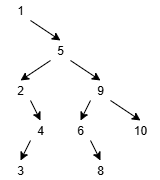

The diagram above was exported from draw.io. Its source (the exported page's mxGraphModel, read from the mxfile embedded in the PNG):
<mxGraphModel dx="859" dy="443" grid="1" gridSize="10" guides="1" tooltips="1" connect="1" arrows="1" fold="1" page="1" pageScale="1" pageWidth="1100" pageHeight="850" math="0" shadow="0">
  <root>
    <mxCell id="0" />
    <mxCell id="1" parent="0" />
    <mxCell id="2CGqoBQS5-ocm_fyfNtl-9" style="edgeStyle=none;rounded=0;orthogonalLoop=1;jettySize=auto;html=1;exitX=0.75;exitY=1;exitDx=0;exitDy=0;entryX=0.5;entryY=0;entryDx=0;entryDy=0;" edge="1" parent="1" source="2CGqoBQS5-ocm_fyfNtl-1" target="2CGqoBQS5-ocm_fyfNtl-6">
      <mxGeometry relative="1" as="geometry" />
    </mxCell>
    <mxCell id="2CGqoBQS5-ocm_fyfNtl-1" value="1" style="text;html=1;align=center;verticalAlign=middle;whiteSpace=wrap;rounded=0;" vertex="1" parent="1">
      <mxGeometry x="500" y="120" width="40" height="20" as="geometry" />
    </mxCell>
    <mxCell id="2CGqoBQS5-ocm_fyfNtl-10" style="edgeStyle=none;rounded=0;orthogonalLoop=1;jettySize=auto;html=1;exitX=0.75;exitY=1;exitDx=0;exitDy=0;entryX=0.5;entryY=0;entryDx=0;entryDy=0;" edge="1" parent="1" source="2CGqoBQS5-ocm_fyfNtl-6" target="2CGqoBQS5-ocm_fyfNtl-7">
      <mxGeometry relative="1" as="geometry" />
    </mxCell>
    <mxCell id="2CGqoBQS5-ocm_fyfNtl-13" style="edgeStyle=none;rounded=0;orthogonalLoop=1;jettySize=auto;html=1;exitX=0.25;exitY=1;exitDx=0;exitDy=0;entryX=0.5;entryY=0;entryDx=0;entryDy=0;" edge="1" parent="1" source="2CGqoBQS5-ocm_fyfNtl-6" target="2CGqoBQS5-ocm_fyfNtl-11">
      <mxGeometry relative="1" as="geometry" />
    </mxCell>
    <mxCell id="2CGqoBQS5-ocm_fyfNtl-6" value="5" style="text;html=1;align=center;verticalAlign=middle;whiteSpace=wrap;rounded=0;" vertex="1" parent="1">
      <mxGeometry x="540" y="160" width="40" height="20" as="geometry" />
    </mxCell>
    <mxCell id="2CGqoBQS5-ocm_fyfNtl-18" style="edgeStyle=none;rounded=0;orthogonalLoop=1;jettySize=auto;html=1;exitX=0.75;exitY=1;exitDx=0;exitDy=0;entryX=0.5;entryY=0;entryDx=0;entryDy=0;" edge="1" parent="1" source="2CGqoBQS5-ocm_fyfNtl-7" target="2CGqoBQS5-ocm_fyfNtl-17">
      <mxGeometry relative="1" as="geometry" />
    </mxCell>
    <mxCell id="2CGqoBQS5-ocm_fyfNtl-21" style="edgeStyle=none;rounded=0;orthogonalLoop=1;jettySize=auto;html=1;exitX=0.25;exitY=1;exitDx=0;exitDy=0;entryX=0.5;entryY=0;entryDx=0;entryDy=0;" edge="1" parent="1" source="2CGqoBQS5-ocm_fyfNtl-7" target="2CGqoBQS5-ocm_fyfNtl-19">
      <mxGeometry relative="1" as="geometry" />
    </mxCell>
    <mxCell id="2CGqoBQS5-ocm_fyfNtl-7" value="9" style="text;html=1;align=center;verticalAlign=middle;whiteSpace=wrap;rounded=0;" vertex="1" parent="1">
      <mxGeometry x="580" y="200" width="40" height="20" as="geometry" />
    </mxCell>
    <mxCell id="2CGqoBQS5-ocm_fyfNtl-16" style="edgeStyle=none;rounded=0;orthogonalLoop=1;jettySize=auto;html=1;exitX=0.75;exitY=1;exitDx=0;exitDy=0;entryX=0.5;entryY=0;entryDx=0;entryDy=0;" edge="1" parent="1" source="2CGqoBQS5-ocm_fyfNtl-11" target="2CGqoBQS5-ocm_fyfNtl-14">
      <mxGeometry relative="1" as="geometry" />
    </mxCell>
    <mxCell id="2CGqoBQS5-ocm_fyfNtl-11" value="2" style="text;html=1;align=center;verticalAlign=middle;whiteSpace=wrap;rounded=0;" vertex="1" parent="1">
      <mxGeometry x="500" y="200" width="40" height="20" as="geometry" />
    </mxCell>
    <mxCell id="2CGqoBQS5-ocm_fyfNtl-23" style="edgeStyle=none;rounded=0;orthogonalLoop=1;jettySize=auto;html=1;exitX=0.25;exitY=1;exitDx=0;exitDy=0;entryX=0.5;entryY=0;entryDx=0;entryDy=0;" edge="1" parent="1" source="2CGqoBQS5-ocm_fyfNtl-14" target="2CGqoBQS5-ocm_fyfNtl-22">
      <mxGeometry relative="1" as="geometry" />
    </mxCell>
    <mxCell id="2CGqoBQS5-ocm_fyfNtl-14" value="4" style="text;html=1;align=center;verticalAlign=middle;whiteSpace=wrap;rounded=0;" vertex="1" parent="1">
      <mxGeometry x="520" y="240" width="40" height="20" as="geometry" />
    </mxCell>
    <mxCell id="2CGqoBQS5-ocm_fyfNtl-17" value="10" style="text;html=1;align=center;verticalAlign=middle;whiteSpace=wrap;rounded=0;" vertex="1" parent="1">
      <mxGeometry x="620" y="240" width="40" height="20" as="geometry" />
    </mxCell>
    <mxCell id="2CGqoBQS5-ocm_fyfNtl-26" style="edgeStyle=none;rounded=0;orthogonalLoop=1;jettySize=auto;html=1;exitX=0.75;exitY=1;exitDx=0;exitDy=0;entryX=0.5;entryY=0;entryDx=0;entryDy=0;" edge="1" parent="1" source="2CGqoBQS5-ocm_fyfNtl-19" target="2CGqoBQS5-ocm_fyfNtl-24">
      <mxGeometry relative="1" as="geometry" />
    </mxCell>
    <mxCell id="2CGqoBQS5-ocm_fyfNtl-19" value="6" style="text;html=1;align=center;verticalAlign=middle;whiteSpace=wrap;rounded=0;" vertex="1" parent="1">
      <mxGeometry x="560" y="240" width="40" height="20" as="geometry" />
    </mxCell>
    <mxCell id="2CGqoBQS5-ocm_fyfNtl-22" value="3" style="text;html=1;align=center;verticalAlign=middle;whiteSpace=wrap;rounded=0;" vertex="1" parent="1">
      <mxGeometry x="500" y="280" width="40" height="20" as="geometry" />
    </mxCell>
    <mxCell id="2CGqoBQS5-ocm_fyfNtl-24" value="8" style="text;html=1;align=center;verticalAlign=middle;whiteSpace=wrap;rounded=0;" vertex="1" parent="1">
      <mxGeometry x="580" y="280" width="40" height="20" as="geometry" />
    </mxCell>
  </root>
</mxGraphModel>